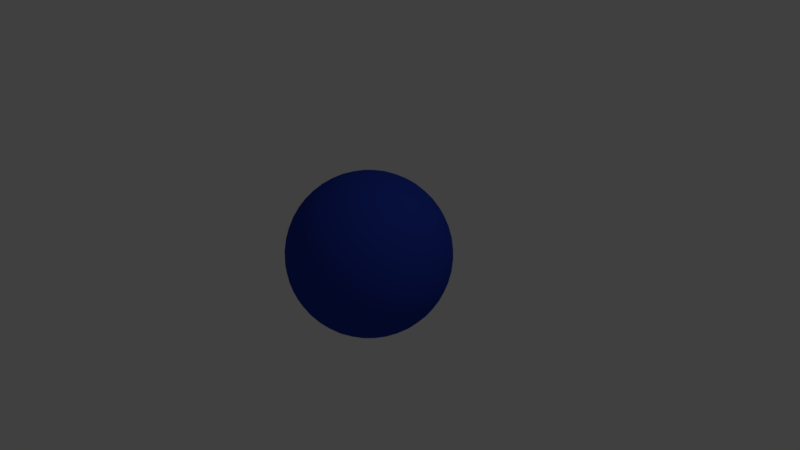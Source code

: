 # Source: BowlingBall.blend  (saved by Blender 2.77.0; exported with 4.5.12 LTS)
import bpy
from mathutils import Matrix  # noqa: F401  (used for matrix-valued properties, if any)

bpy.ops.wm.read_factory_settings(use_empty=True)
scene = bpy.context.scene
scene.name = 'Scene'

# ---- collections
col_collection_1 = bpy.data.collections.new('Collection 1'); scene.collection.children.link(col_collection_1)
col_collection_4 = bpy.data.collections.new('Collection 4'); scene.collection.children.link(col_collection_4)

# ---- materials (node trees are filled in below, after node groups)
mat_ball = bpy.data.materials.new('Ball')
mat_ball.alpha_threshold = 0.0
mat_ball.use_transparent_shadow = False
mat_ball.diffuse_color = (0.0189, 0.04627, 0.3844, 1.0)
mat_ball.roughness = 0.5
mat_ball.specular_intensity = 1.0

# ---- material node trees

# ---- world
world_world = bpy.data.worlds.new('World'); scene.world = world_world
world_world.color = (0.05088, 0.05088, 0.05088)
world_world.use_sun_shadow = False
world_world.sun_shadow_jitter_overblur = 0.0
world_world.cycles.sampling_method = 'MANUAL'

# ---- cameras
cam_camera = bpy.data.cameras.new('Camera')
cam_camera.clip_end = 100.0
cam_camera.lens = 35.0
cam_camera.sensor_width = 32.0
cam_camera.sensor_height = 18.0
cam_camera.ortho_scale = 7.314
cam_camera.dof.focus_distance = 0.0
cam_camera.dof.aperture_fstop = 128.0

# ---- lights
light_lamp = bpy.data.lights.new('Lamp', 'POINT')
light_lamp.transmission_factor = 0.0
light_lamp.cutoff_distance = 30.0
light_lamp.energy = 100.0
light_lamp.shadow_buffer_clip_start = 1.001
light_lamp.shadow_soft_size = 0.1
light_lamp.shadow_maximum_resolution = 0.006
light_lamp.use_absolute_resolution = True

# ---- meshes
me_icosphere = bpy.data.meshes.new('Icosphere')
me_icosphere.from_pydata([(0.8842, -0.3603, 0.5047), (-0.1323, -0.3563, 1.011), (0.06996, -1.067, 0.149), (0.722, -0.5261, -0.6069), (0.9227, 0.5196, -0.2122), (0.3948, 0.6245, 0.7877), (-0.9227, -0.5196, 0.2122), (-0.3948, -0.6245, -0.7877), (0.1323, 0.3563, -1.011), (-0.06996, 1.067, -0.149), (-0.722, 0.5261, 0.6069), (-0.8842, 0.3603, -0.5047), (0.1832, -1.044, 0.2063), (0.3072, -1.0, 0.2672), (0.436, -0.932, 0.3281), (0.5609, -0.8392, 0.3842), (0.6725, -0.7266, 0.4314), (0.7645, -0.6032, 0.467), (0.8345, -0.4785, 0.4909), (0.8076, -0.3837, 0.6058), (0.7077, -0.4035, 0.709), (0.5844, -0.4168, 0.8069), (0.442, -0.4212, 0.8909), (0.2892, -0.4157, 0.9539), (0.1369, -0.4013, 0.9933), (-0.005548, -0.3805, 1.011), (-0.1141, -0.4748, 0.9633), (-0.09177, -0.5998, 0.8934), (-0.06556, -0.7237, 0.799), (-0.03662, -0.8368, 0.6818), (-0.006821, -0.9303, 0.5486), (0.0218, -0.9992, 0.4094), (0.04766, -1.044, 0.2738), (0.3508, 0.5353, 0.8699), (0.2954, 0.426, 0.9474), (0.229, 0.2983, 1.012), (0.11, 0.157, 1.06), (0.05308, 0.04847, 1.076), (-0.0005663, -0.1247, 1.073), (-0.0708, -0.2492, 1.048), (0.8778, -0.253, 0.576), (0.8557, -0.1281, 0.6463), (0.814, 0.01047, 0.7097), (0.7518, 0.1553, 0.7597), (0.6719, 0.2965, 0.7919), (0.5808, 0.4249, 0.8053), (0.4863, 0.5348, 0.8024), (0.7917, -0.539, -0.4991), (0.8565, -0.5443, -0.3695), (0.9095, -0.539, -0.2208), (0.9441, -0.521, -0.06008), (0.9566, -0.4908, 0.1021), (0.9476, -0.4512, 0.2547), (0.9215, -0.4064, 0.3901), (0.1616, -1.066, 0.05813), (0.2617, -1.047, -0.04491), (0.3654, -1.004, -0.1562), (0.4655, -0.9366, -0.2692), (0.5547, -0.847, -0.3758), (0.6278, -0.7429, -0.4694), (0.6831, -0.6333, -0.5465), (0.979, 0.4368, -0.1307), (1.026, 0.3365, -0.03699), (1.055, 0.2203, 0.06584), (1.062, 0.09361, 0.172), (1.044, -0.03526, 0.2741), (1.004, -0.1576, 0.3656), (0.9482, -0.267, 0.4427), (0.7968, -0.4217, -0.5947), (0.8673, -0.2973, -0.5708), (0.9263, -0.1557, -0.5331), (0.9667, -0.003842, -0.4814), (0.9846, 0.1481, -0.4185), (0.98, 0.2899, -0.3491), (0.9574, 0.4147, -0.2789), (0.9138, 0.5681, -0.09297), (0.8881, 0.613, 0.04248), (0.842, 0.6493, 0.1891), (0.7744, 0.6725, 0.3383), (0.6887, 0.6798, 0.4796), (0.5916, 0.672, 0.604), (0.4914, 0.6521, 0.7069), (-0.6914, 0.4435, 0.7012), (-0.6453, 0.3431, 0.7951), (-0.5819, 0.2268, 0.8811), (-0.5021, 0.09983, 0.951), (-0.4106, -0.02948, 0.9985), (-0.3141, -0.1524, 1.022), (-0.2197, -0.2623, 1.024), (0.2722, 0.653, 0.8161), (0.1298, 0.6738, 0.834), (-0.0279, 0.6827, 0.8364), (-0.1923, 0.6763, 0.8198), (-0.3523, 0.6541, 0.7839), (-0.4973, 0.6185, 0.7324), (-0.6212, 0.5742, 0.6714), (-0.8518, -0.6272, 0.2179), (-0.7576, -0.7374, 0.2205), (-0.6395, -0.8423, 0.219), (-0.5012, -0.9328, 0.2123), (-0.3512, -1.001, 0.2006), (-0.2002, -1.045, 0.1851), (-0.05773, -1.065, 0.1673), (-0.2465, -0.4017, 0.9717), (-0.3705, -0.446, 0.9112), (-0.498, -0.485, 0.8265), (-0.6201, -0.5148, 0.7189), (-0.7276, -0.5325, 0.5945), (-0.8144, -0.5377, 0.4626), (-0.8788, -0.5324, 0.3328), (-0.2722, -0.653, -0.8161), (-0.1298, -0.6738, -0.834), (0.0279, -0.6827, -0.8364), (0.1923, -0.6763, -0.8198), (0.3523, -0.6541, -0.7839), (0.4973, -0.6185, -0.7324), (0.6212, -0.5742, -0.6714), (0.01266, -1.079, 0.03403), (-0.05191, -1.075, -0.09568), (-0.1212, -1.047, -0.235), (-0.1909, -0.9945, -0.3754), (-0.2562, -0.9185, -0.5071), (-0.3129, -0.8258, -0.6217), (-0.3591, -0.7251, -0.7153), (0.2465, 0.4017, -0.9717), (0.3705, 0.446, -0.9112), (0.498, 0.485, -0.8265), (0.6201, 0.5148, -0.7189), (0.7276, 0.5325, -0.5945), (0.8144, 0.5377, -0.4626), (0.8788, 0.5324, -0.3328), (0.6914, -0.4435, -0.7012), (0.6453, -0.3431, -0.7951), (0.5819, -0.2268, -0.8811), (0.5021, -0.09983, -0.951), (0.4106, 0.02948, -0.9985), (0.3141, 0.1524, -1.022), (0.2197, 0.2623, -1.024), (-0.01266, 1.079, -0.03403), (0.05191, 1.075, 0.09568), (0.1212, 1.047, 0.235), (0.1909, 0.9945, 0.3754), (0.2274, 0.902, 0.5429), (0.275, 0.8356, 0.6236), (0.3591, 0.7251, 0.7153), (0.8518, 0.6272, -0.2179), (0.7576, 0.7374, -0.2205), (0.6395, 0.8423, -0.219), (0.5012, 0.9328, -0.2123), (0.3512, 1.001, -0.2006), (0.2002, 1.045, -0.1851), (0.05773, 1.065, -0.1673), (-0.7968, 0.4217, 0.5947), (-0.8673, 0.2973, 0.5708), (-0.9263, 0.1557, 0.5331), (-0.9667, 0.003842, 0.4814), (-0.9846, -0.1481, 0.4185), (-0.98, -0.2899, 0.3491), (-0.9574, -0.4147, 0.2789), (-0.9138, -0.5681, 0.09297), (-0.8881, -0.613, -0.04248), (-0.842, -0.6493, -0.1891), (-0.7744, -0.6725, -0.3383), (-0.6887, -0.6798, -0.4796), (-0.5916, -0.672, -0.604), (-0.4914, -0.6521, -0.7069), (-0.3508, -0.5353, -0.8699), (-0.2954, -0.426, -0.9474), (-0.229, -0.2983, -1.012), (-0.1543, -0.1577, -1.057), (-0.07595, -0.0134, -1.077), (0.0005663, 0.1247, -1.073), (0.0708, 0.2492, -1.048), (0.1141, 0.4748, -0.9633), (0.09177, 0.5998, -0.8934), (0.06556, 0.7237, -0.799), (0.03662, 0.8368, -0.6818), (0.006821, 0.9303, -0.5486), (-0.0218, 0.9992, -0.4094), (-0.04766, 1.044, -0.2738), (-0.1616, 1.066, -0.05813), (-0.2617, 1.047, 0.04491), (-0.3654, 1.004, 0.1562), (-0.4655, 0.9366, 0.2692), (-0.5547, 0.847, 0.3758), (-0.6278, 0.7429, 0.4694), (-0.6831, 0.6333, 0.5465), (-0.9482, 0.267, -0.4427), (-1.004, 0.1576, -0.3656), (-1.044, 0.03526, -0.2741), (-1.062, -0.09361, -0.172), (-1.055, -0.2203, -0.06584), (-1.026, -0.3365, 0.03699), (-0.979, -0.4368, 0.1307), (-0.7917, 0.539, 0.4991), (-0.8565, 0.5443, 0.3695), (-0.9095, 0.539, 0.2208), (-0.9441, 0.521, 0.06008), (-0.9566, 0.4908, -0.1021), (-0.9476, 0.4512, -0.2547), (-0.9215, 0.4064, -0.3901), (-0.8778, 0.253, -0.576), (-0.8557, 0.1281, -0.6463), (-0.814, -0.01047, -0.7097), (-0.7518, -0.1553, -0.7597), (-0.6719, -0.2965, -0.7919), (-0.5808, -0.4249, -0.8053), (-0.4863, -0.5348, -0.8024), (-0.8076, 0.3837, -0.6058), (-0.7077, 0.4035, -0.709), (-0.5844, 0.4168, -0.8069), (-0.442, 0.4212, -0.8909), (-0.2892, 0.4157, -0.9539), (-0.1369, 0.4013, -0.9933), (0.005548, 0.3805, -1.011), (-0.8345, 0.4785, -0.4909), (-0.7645, 0.6032, -0.467), (-0.6725, 0.7266, -0.4314), (-0.5609, 0.8392, -0.3842), (-0.436, 0.932, -0.3281), (-0.3072, 1.0, -0.2672), (-0.1832, 1.044, -0.2063), (-0.8655, 0.5331, -0.3649), (-0.8827, 0.5832, -0.217), (-0.7858, 0.6637, -0.3294), (-0.8804, 0.6233, -0.05293), (-0.7912, 0.7151, -0.1704), (-0.6815, 0.7884, -0.2835), (-0.8557, 0.6486, 0.1166), (-0.7765, 0.7507, 0.001351), (-0.6744, 0.8354, -0.117), (-0.5573, 0.8962, -0.2293), (-0.8103, 0.6572, 0.279), (-0.7411, 0.7663, 0.1731), (-0.649, 0.8614, 0.05705), (-0.5396, 0.9336, -0.0605), (-0.4224, 0.9792, -0.1707), (-0.7504, 0.6507, 0.4241), (-0.6892, 0.7623, 0.332), (-0.6073, 0.8642, 0.2251), (-0.5079, 0.9468, 0.1098), (-0.3983, 1.004, -0.005333), (-0.2876, 1.035, -0.1124), (-0.7443, 0.509, -0.5945), (-0.6587, 0.6384, -0.57), (-0.6286, 0.5327, -0.6982), (-0.5512, 0.7625, -0.5302), (-0.5272, 0.6626, -0.6704), (-0.4896, 0.5456, -0.7931), (-0.4271, 0.8703, -0.476), (-0.4068, 0.7822, -0.6237), (-0.3752, 0.6709, -0.7587), (-0.3345, 0.545, -0.8703), (-0.2954, 0.9539, -0.4113), (-0.2756, 0.8811, -0.5604), (-0.2477, 0.7816, -0.703), (-0.2131, 0.6614, -0.8268), (-0.1751, 0.5309, -0.9241), (-0.1663, 1.011, -0.342), (-0.1442, 0.9533, -0.4866), (-0.117, 0.8691, -0.6304), (-0.08618, 0.7606, -0.7618), (-0.05397, 0.636, -0.8712), (-0.0228, 0.5061, -0.9538), (-0.7904, 0.2688, -0.6852), (-0.6769, 0.281, -0.7932), (-0.7553, 0.1352, -0.76), (-0.5391, 0.2875, -0.8906), (-0.6276, 0.1398, -0.8677), (-0.6999, -0.01161, -0.8225), (-0.3841, 0.2869, -0.9678), (-0.4769, 0.141, -0.9587), (-0.5594, -0.01255, -0.9237), (-0.6252, -0.1618, -0.8656), (-0.2234, 0.2792, -1.019), (-0.3135, 0.1385, -1.024), (-0.4002, -0.01318, -1.003), (-0.4764, -0.1645, -0.9552), (-0.5369, -0.3043, -0.8863), (-0.06891, 0.2659, -1.044), (-0.1506, 0.1327, -1.061), (-0.2348, -0.01346, -1.054), (-0.3152, -0.163, -1.02), (-0.3857, -0.3049, -0.9616), (-0.443, -0.4302, -0.8861), (-0.9401, 0.1445, -0.5116), (-0.9122, 0.004891, -0.5781), (-0.9908, 0.0205, -0.4294), (-0.8608, -0.1452, -0.6359), (-0.9536, -0.1309, -0.4898), (-1.022, -0.1132, -0.331), (-0.7861, -0.2954, -0.6791), (-0.8898, -0.2868, -0.5407), (-0.9725, -0.2704, -0.3841), (-1.028, -0.2473, -0.2216), (-0.6938, -0.4345, -0.7044), (-0.8024, -0.4352, -0.5773), (-0.8958, -0.4246, -0.4285), (-0.9655, -0.4028, -0.2683), (-1.008, -0.3721, -0.1095), (-0.5927, -0.5545, -0.7124), (-0.6996, -0.5654, -0.5978), (-0.7979, -0.5637, -0.4605), (-0.8784, -0.5477, -0.308), (-0.9351, -0.5186, -0.1516), (-0.9675, -0.48, -0.002775), (-0.9866, 0.3078, -0.3136), (-1.039, 0.1916, -0.222), (-1.01, 0.3472, -0.1632), (-1.072, 0.06232, -0.1183), (-1.055, 0.2247, -0.05882), (-1.01, 0.3813, 0.002144), (-1.078, -0.07187, -0.008941), (-1.075, 0.08994, 0.05264), (-1.044, 0.2537, 0.1145), (-0.9857, 0.4065, 0.1717), (-1.057, -0.201, 0.0979), (-1.067, -0.0472, 0.1627), (-1.05, 0.1159, 0.2267), (-1.005, 0.2759, 0.2847), (-0.9372, 0.4211, 0.3328), (-1.014, -0.3167, 0.1952), (-1.032, -0.1763, 0.2632), (-1.028, -0.0213, 0.3301), (-0.9975, 0.1382, 0.3903), (-0.9429, 0.2903, 0.4394), (-0.8714, 0.4255, 0.4754), (-0.5688, 0.6882, 0.6076), (-0.4299, 0.7358, 0.6635), (-0.499, 0.8016, 0.5242), (-0.2457, 0.7975, 0.6813), (-0.3012, 0.8554, 0.5814), (-0.4122, 0.9045, 0.4222), (-0.12, 0.8087, 0.7014), (-0.2484, 0.9441, 0.4618), (-0.3128, 0.9871, 0.3069), (0.09566, 0.8034, 0.7109), (0.04288, 0.8736, 0.6296), (-0.1002, 0.9377, 0.5207), (-0.1444, 1.015, 0.3389), (-0.2081, 1.043, 0.1869), (0.2058, 0.7855, 0.7088), (0.09871, 0.9496, 0.5049), (0.02783, 1.017, 0.3621), (-0.04198, 1.058, 0.2138), (-0.106, 1.072, 0.07107), (0.09017, 1.033, -0.3005), (0.2421, 1.001, -0.3243), (0.1246, 0.977, -0.4431), (0.3997, 0.9432, -0.3421), (0.2828, 0.9303, -0.47), (0.1586, 0.8934, -0.5858), (0.5511, 0.8596, -0.3518), (0.442, 0.8571, -0.4863), (0.3182, 0.8315, -0.6113), (0.1894, 0.7849, -0.7172), (0.6851, 0.7569, -0.3524), (0.5895, 0.761, -0.4896), (0.4737, 0.7457, -0.6212), (0.3453, 0.7106, -0.7364), (0.2148, 0.6597, -0.8277), (0.7947, 0.6446, -0.3453), (0.7151, 0.6511, -0.4806), (0.6128, 0.6427, -0.6147), (0.4922, 0.6178, -0.7365), (0.3624, 0.5782, -0.8371), (0.2337, 0.5287, -0.9123), (0.1591, 0.1401, -1.059), (0.2544, 0.01555, -1.049), (0.08831, 0.000913, -1.076), (0.3508, -0.1186, -1.015), (0.1829, -0.1354, -1.056), (0.01018, -0.1486, -1.07), (0.4408, -0.2532, -0.9529), (0.2777, -0.2754, -1.007), (0.1028, -0.2908, -1.035), (-0.0702, -0.2982, -1.036), (0.5175, -0.3782, -0.8692), (0.3651, -0.408, -0.9309), (0.1951, -0.4289, -0.9718), (0.02, -0.4385, -0.9868), (-0.1469, -0.4367, -0.9768), (0.5777, -0.4862, -0.7722), (0.4392, -0.524, -0.836), (0.28, -0.5523, -0.8848), (0.1097, -0.5674, -0.9124), (-0.05914, -0.5679, -0.9167), (-0.215, -0.556, -0.9006), (-0.4573, -0.7572, -0.6197), (-0.41, -0.8592, -0.5099), (-0.5577, -0.7777, -0.5005), (-0.3495, -0.9486, -0.38), (-0.5075, -0.8764, -0.3752), (-0.6523, -0.7815, -0.3608), (-0.2787, -1.016, -0.2372), (-0.4416, -0.9575, -0.2336), (-0.597, -0.8717, -0.2237), (-0.7329, -0.7655, -0.2083), (-0.2026, -1.057, -0.09197), (-0.3639, -1.013, -0.08578), (-0.5242, -0.9411, -0.07705), (-0.6707, -0.8439, -0.06626), (-0.7932, -0.7309, -0.05439), (-0.1274, -1.072, 0.0452), (-0.2812, -1.041, 0.05675), (-0.4397, -0.9841, 0.06782), (-0.5911, -0.9006, 0.07745), (-0.7241, -0.7968, 0.08493), (-0.832, -0.6827, 0.09002), (-0.9072, -0.4184, 0.4103), (-0.8329, -0.4141, 0.5488), (-0.9206, -0.2829, 0.4887), (-0.7335, -0.3997, 0.6845), (-0.8343, -0.2686, 0.6311), (-0.9134, -0.1306, 0.5613), (-0.613, -0.3748, 0.8063), (-0.7217, -0.2467, 0.7646), (-0.8141, -0.1085, 0.7014), (-0.8828, 0.02889, 0.6215), (-0.4802, -0.3412, 0.9052), (-0.59, -0.2182, 0.8779), (-0.6903, -0.08293, 0.8265), (-0.7722, 0.0545, 0.7531), (-0.8311, 0.1837, 0.6648), (-0.3461, -0.3025, 0.9773), (-0.4504, -0.1857, 0.9639), (-0.5517, -0.05586, 0.9267), (-0.6417, 0.0787, 0.8651), (-0.7135, 0.208, 0.7836), (-0.7647, 0.3238, 0.6905), (0.1274, 1.072, -0.0452), (0.2026, 1.057, 0.09197), (0.2812, 1.041, -0.05675), (0.2787, 1.016, 0.2372), (0.3639, 1.013, 0.08578), (0.4397, 0.9841, -0.06782), (0.3495, 0.9486, 0.38), (0.4416, 0.9575, 0.2336), (0.5242, 0.9411, 0.07705), (0.5911, 0.9006, -0.07745), (0.41, 0.8592, 0.5099), (0.5075, 0.8764, 0.3752), (0.597, 0.8717, 0.2237), (0.6707, 0.8439, 0.06627), (0.7241, 0.7968, -0.08493), (0.4573, 0.7572, 0.6197), (0.5577, 0.7777, 0.5005), (0.6523, 0.7815, 0.3608), (0.7329, 0.7655, 0.2083), (0.7932, 0.7309, 0.05439), (0.832, 0.6827, -0.09002), (0.3461, 0.3025, -0.9773), (0.4802, 0.3412, -0.9052), (0.4504, 0.1857, -0.9639), (0.613, 0.3748, -0.8063), (0.59, 0.2182, -0.8779), (0.5517, 0.05586, -0.9267), (0.7335, 0.3997, -0.6845), (0.7217, 0.2467, -0.7646), (0.6903, 0.08293, -0.8265), (0.6417, -0.0787, -0.8651), (0.8329, 0.4141, -0.5488), (0.8343, 0.2686, -0.6311), (0.8141, 0.1085, -0.7014), (0.7722, -0.0545, -0.7531), (0.7135, -0.208, -0.7836), (0.9072, 0.4184, -0.4103), (0.9206, 0.2829, -0.4887), (0.9134, 0.1306, -0.5613), (0.8828, -0.02889, -0.6215), (0.8311, -0.1837, -0.6648), (0.7647, -0.3238, -0.6905), (-0.2238, -0.7581, -0.7359), (-0.0684, -0.7797, -0.7442), (-0.1654, -0.8602, -0.6318), (0.1002, -0.7845, -0.7355), (0.0007447, -0.8784, -0.6284), (-0.09871, -0.9496, -0.5049), (0.2705, -0.7695, -0.7079), (0.1756, -0.8748, -0.6085), (0.07353, -0.9596, -0.4901), (-0.02783, -1.017, -0.3621), (0.4299, -0.7358, -0.6635), (0.3458, -0.848, -0.5725), (0.2484, -0.9442, -0.4618), (0.1444, -1.015, -0.3389), (0.04198, -1.058, -0.2138), (0.5688, -0.6882, -0.6076), (0.499, -0.8016, -0.5242), (0.4122, -0.9045, -0.4222), (0.3128, -0.9871, -0.3069), (0.2081, -1.043, -0.1869), (0.106, -1.072, -0.07107), (-0.7947, -0.6446, 0.3453), (-0.6851, -0.7569, 0.3524), (-0.7151, -0.6511, 0.4806), (-0.5511, -0.8596, 0.3518), (-0.5895, -0.761, 0.4896), (-0.6128, -0.6427, 0.6147), (-0.3997, -0.9432, 0.3421), (-0.442, -0.8571, 0.4863), (-0.4737, -0.7457, 0.6212), (-0.4922, -0.6178, 0.7365), (-0.2421, -1.001, 0.3243), (-0.2828, -0.9303, 0.47), (-0.3182, -0.8315, 0.6113), (-0.3453, -0.7106, 0.7364), (-0.3624, -0.5782, 0.8371), (-0.09017, -1.033, 0.3005), (-0.1246, -0.977, 0.4431), (-0.1586, -0.8934, 0.5858), (-0.1894, -0.7849, 0.7172), (-0.2148, -0.6597, 0.8277), (-0.2337, -0.5287, 0.9123), (-0.5777, 0.4862, 0.7722), (-0.5175, 0.3782, 0.8692), (-0.4392, 0.524, 0.836), (-0.4408, 0.2532, 0.9529), (-0.3651, 0.408, 0.9309), (-0.28, 0.5523, 0.8848), (-0.3508, 0.1186, 1.015), (-0.2777, 0.2754, 1.007), (-0.1951, 0.4289, 0.9718), (-0.1097, 0.5674, 0.9124), (-0.2544, -0.01555, 1.049), (-0.1355, 0.1394, 1.06), (-0.07874, 0.254, 1.044), (-0.02, 0.4385, 0.9868), (0.05914, 0.5679, 0.9167), (-0.1591, -0.1401, 1.059), (-0.06785, 0.04195, 1.074), (0.0702, 0.2982, 1.036), (0.1469, 0.4367, 0.9768), (0.215, 0.556, 0.9006), (0.5927, 0.5545, 0.7124), (0.6938, 0.4345, 0.7044), (0.6996, 0.5654, 0.5978), (0.7861, 0.2954, 0.6791), (0.8024, 0.4352, 0.5773), (0.7979, 0.5637, 0.4605), (0.8608, 0.1452, 0.6359), (0.8898, 0.2868, 0.5407), (0.8958, 0.4246, 0.4285), (0.8784, 0.5477, 0.308), (0.9122, -0.00489, 0.5781), (0.9536, 0.1309, 0.4898), (0.9725, 0.2704, 0.3841), (0.9655, 0.4028, 0.2683), (0.9351, 0.5186, 0.1516), (0.9401, -0.1445, 0.5116), (0.9908, -0.0205, 0.4294), (1.022, 0.1132, 0.331), (1.028, 0.2474, 0.2216), (1.008, 0.3721, 0.1095), (0.9675, 0.48, 0.002774), (1.014, 0.3167, -0.1952), (1.057, 0.201, -0.0979), (1.032, 0.1763, -0.2632), (1.078, 0.07187, 0.00894), (1.067, 0.0472, -0.1627), (1.028, 0.0213, -0.3301), (1.072, -0.06232, 0.1183), (1.075, -0.08994, -0.05264), (1.05, -0.1159, -0.2267), (0.9975, -0.1382, -0.3903), (1.039, -0.1916, 0.222), (1.055, -0.2247, 0.05882), (1.044, -0.2537, -0.1145), (1.005, -0.2759, -0.2847), (0.9429, -0.2903, -0.4394), (0.9866, -0.3078, 0.3136), (1.01, -0.3472, 0.1632), (1.01, -0.3813, -0.002145), (0.9857, -0.4065, -0.1717), (0.9372, -0.4211, -0.3328), (0.8714, -0.4255, -0.4754), (0.7504, -0.6507, -0.4241), (0.8103, -0.6572, -0.279), (0.6892, -0.7623, -0.332), (0.8557, -0.6486, -0.1166), (0.7411, -0.7663, -0.1731), (0.6073, -0.8642, -0.2251), (0.8804, -0.6233, 0.05293), (0.7765, -0.7507, -0.001352), (0.649, -0.8614, -0.05705), (0.5079, -0.9468, -0.1098), (0.8827, -0.5832, 0.217), (0.7912, -0.7151, 0.1704), (0.6744, -0.8354, 0.117), (0.5396, -0.9336, 0.0605), (0.3983, -1.004, 0.005332), (0.8655, -0.5331, 0.3649), (0.7858, -0.6637, 0.3294), (0.6815, -0.7884, 0.2835), (0.5573, -0.8962, 0.2293), (0.4224, -0.9792, 0.1707), (0.2876, -1.035, 0.1124), (0.443, 0.4302, 0.8861), (0.3857, 0.3049, 0.9616), (0.5369, 0.3043, 0.8863), (0.3152, 0.163, 1.02), (0.4764, 0.1645, 0.9552), (0.6252, 0.1618, 0.8656), (0.2348, 0.01346, 1.054), (0.4002, 0.01318, 1.003), (0.5594, 0.01255, 0.9237), (0.6999, 0.01161, 0.8225), (0.1506, -0.1327, 1.061), (0.3135, -0.1385, 1.024), (0.4769, -0.141, 0.9587), (0.6276, -0.1398, 0.8677), (0.7553, -0.1352, 0.76), (0.06891, -0.2659, 1.044), (0.2234, -0.2792, 1.019), (0.3841, -0.2869, 0.9678), (0.5391, -0.2875, 0.8906), (0.6769, -0.281, 0.7932), (0.7904, -0.2688, 0.6852), (0.1663, -1.011, 0.342), (0.2954, -0.9539, 0.4113), (0.1442, -0.9533, 0.4866), (0.4271, -0.8703, 0.476), (0.2756, -0.8811, 0.5604), (0.117, -0.8691, 0.6304), (0.5512, -0.7625, 0.5302), (0.4068, -0.7822, 0.6237), (0.2477, -0.7816, 0.703), (0.08618, -0.7606, 0.7618), (0.6587, -0.6384, 0.57), (0.5272, -0.6626, 0.6704), (0.3752, -0.6709, 0.7587), (0.2131, -0.6614, 0.8268), (0.05397, -0.636, 0.8712), (0.7443, -0.509, 0.5945), (0.6286, -0.5327, 0.6982), (0.4896, -0.5456, 0.7931), (0.3345, -0.545, 0.8703), (0.1751, -0.5309, 0.9241), (0.0228, -0.5061, 0.9538), (0.1543, 0.1577, 1.057), (0.07595, 0.0134, 1.077), (0.2562, 0.9185, 0.5071), (0.3129, 0.8258, 0.6217), (-0.2705, 0.7695, 0.7079), (-0.3458, 0.848, 0.5725), (0.0684, 0.7797, 0.7442), (-0.07353, 0.9596, 0.4901), (-0.0007456, 0.8784, 0.6284), (-0.04736, 0.8777, 0.6225), (-0.1002, 0.7845, 0.7355), (-0.2296, 0.9265, 0.4995), (0.2238, 0.7581, 0.7359), (0.1175, 0.9243, 0.5406), (-0.1829, 0.1354, 1.056), (-0.1028, 0.2908, 1.035), (-0.08831, -0.0009129, 1.076), (0.04734, 0.2575, 1.045), (0.08813, 0.1321, 1.065), (0.07863, 0.105, 1.069), (0.06169, 0.0813, 1.072), (0.2318, 0.8848, 0.5684), (0.246, 0.8705, 0.585), (0.2543, 0.8543, 0.6053), (-0.2541, 0.8168, 0.6537), (-0.2709, 0.8289, 0.6314), (-0.2802, 0.844, 0.6067), (0.08919, 0.8242, 0.6869), (0.07336, 0.8397, 0.6702), (0.06429, 0.8567, 0.6493), (-0.06791, 0.8922, 0.5984), (-0.07641, 0.9079, 0.5734), (-0.09274, 0.9205, 0.5504), (-0.212, 0.806, 0.6815), (-0.1828, 0.8063, 0.6897), (-0.1529, 0.8113, 0.6909), (-0.2768, 0.8739, 0.5644), (-0.2636, 0.8916, 0.5428), (-0.2431, 0.9074, 0.5257), (-0.107, 0.8299, 0.6772), (-0.08653, 0.8453, 0.661), (-0.07285, 0.8624, 0.6401), (-0.1962, 0.9268, 0.5113), (-0.1652, 0.9321, 0.5127), (-0.135, 0.9321, 0.5214), (0.1257, 0.8055, 0.7034), (0.1503, 0.7994, 0.7059), (0.1761, 0.797, 0.7028), (0.06803, 0.8856, 0.6091), (0.08228, 0.8997, 0.5861), (0.1035, 0.9093, 0.5672), (0.218, 0.8033, 0.6842), (0.2374, 0.8131, 0.6663), (0.2504, 0.8265, 0.6446), (0.1465, 0.9141, 0.5497), (0.1722, 0.911, 0.5475), (0.1968, 0.9039, 0.5507), (-0.1147, 0.1666, 1.057), (-0.1056, 0.1955, 1.053), (-0.08815, 0.2208, 1.05), (-0.1104, 0.1182, 1.064), (-0.09785, 0.09348, 1.068), (-0.07905, 0.073, 1.071), (-0.04476, 0.2482, 1.047), (-0.01505, 0.2532, 1.046), (0.01448, 0.2496, 1.047), (-0.03672, 0.05208, 1.075), (-0.008759, 0.04952, 1.076), (0.01955, 0.0547, 1.076), (0.05664, 0.2266, 1.051), (0.07437, 0.2055, 1.054), (0.08589, 0.1801, 1.058), (0.07644, 0.06755, 1.073), (0.04228, 0.06544, 1.074), (0.2737, 0.853, 0.5999), (0.2554, 0.8399, 0.6248), (-0.2995, 0.838, 0.6071), (-0.2816, 0.8585, 0.5852), (0.04454, 0.8557, 0.6534), (0.06292, 0.8713, 0.6298), (-0.07728, 0.9287, 0.5403), (-0.1119, 0.928, 0.5339), (-0.1489, 0.7993, 0.7066), (-0.1287, 0.8192, 0.6865), (-0.2557, 0.9132, 0.5111), (-0.2212, 0.9185, 0.516), (-0.05395, 0.8597, 0.6466), (-0.06733, 0.8774, 0.6199), (-0.1277, 0.9425, 0.5057), (0.1792, 0.7838, 0.7177), (0.198, 0.7984, 0.6954), (0.0916, 0.9193, 0.5544), (0.1249, 0.9134, 0.5559), (0.269, 0.8192, 0.6476), (0.2042, 0.9128, 0.5342), (0.216, 0.895, 0.5578), (-0.103, 0.234, 1.047), (-0.06799, 0.2374, 1.048), (-0.09209, 0.05764, 1.072), (-0.05889, 0.05996, 1.073), (0.01961, 0.2687, 1.043), (0.03753, 0.2403, 1.049), (0.02574, 0.03555, 1.077), (0.1052, 0.1857, 1.056), (0.08993, 0.1562, 1.062), (0.1078, 0.1279, 1.065), (0.09655, 0.09568, 1.069), (0.2467, 0.8895, 0.5557), (0.2638, 0.8723, 0.5755), (-0.2348, 0.8096, 0.6696), (-0.2687, 0.8059, 0.6624), (-0.2885, 0.8201, 0.6361), (0.1067, 0.8131, 0.6972), (0.07436, 0.8168, 0.6984), (0.05539, 0.8353, 0.6783), (-0.04804, 0.8954, 0.5969), (-0.05805, 0.9138, 0.5673), (-0.2185, 0.793, 0.6956), (-0.1841, 0.7933, 0.7051), (-0.2954, 0.8736, 0.5566), (-0.2798, 0.8944, 0.5311), (-0.09411, 0.8216, 0.6903), (-0.07004, 0.8396, 0.6711), (-0.1998, 0.9363, 0.4939), (-0.1633, 0.9425, 0.4955), (0.1189, 0.7939, 0.7184), (0.1483, 0.7866, 0.7213), (0.04908, 0.8908, 0.6045), (0.06613, 0.9077, 0.5769), (0.2301, 0.7914, 0.695), (0.2534, 0.8031, 0.6735), (0.1438, 0.9251, 0.5329), (0.1746, 0.9213, 0.5303), (-0.1155, 0.1415, 1.061), (-0.1346, 0.1696, 1.055), (-0.1238, 0.2039, 1.051), (-0.1294, 0.1113, 1.064), (-0.1144, 0.08196, 1.068), (-0.05074, 0.267, 1.043), (-0.01546, 0.2729, 1.042), (-0.0411, 0.03244, 1.076), (-0.007871, 0.02939, 1.077), (0.0704, 0.2409, 1.048), (0.09147, 0.2158, 1.052), (0.07047, -0.02417, 0.3298), (0.05107, -0.04003, 0.3319), (-0.07937, 0.1153, 0.3076), (-0.0592, 0.132, 0.3056), (-0.07027, -0.03246, 0.3287), (-0.05011, -0.04551, 0.3308), (0.02327, 0.1441, 0.3046), (0.04632, 0.1348, 0.3062), (0.02833, -0.05077, 0.333), (0.09468, 0.07466, 0.3157), (0.09872, 0.05077, 0.3192), (0.09692, 0.02663, 0.3228), (0.08741, -0.000478, 0.3266), (-0.1067, 0.03599, 0.3185), (-0.1059, 0.06109, 0.3149), (-0.09685, 0.09001, 0.311), (-0.1016, 0.01274, 0.3218), (-0.08907, -0.01198, 0.3255), (-0.03597, 0.1428, 0.3042), (-0.006264, 0.1477, 0.3038), (-0.02793, -0.05339, 0.3324), (2.466e-05, -0.05595, 0.3333), (0.06542, 0.1211, 0.3085), (0.08316, 0.1, 0.3118), (-0.001437, 0.04606, 0.3307), (0.1377, 0.3759, 0.2618), (0.1384, 0.3658, 0.2754), (0.004689, 0.3776, 0.2926), (0.00373, 0.3878, 0.2789), (0.08292, 0.3358, 0.33), (0.09826, 0.3367, 0.3248), (0.03217, 0.4144, 0.2351), (0.04711, 0.4173, 0.2272), (0.135, 0.3564, 0.2893), (0.09745, 0.4106, 0.2235), (0.1109, 0.4044, 0.2285), (0.1219, 0.3972, 0.2359), (0.1319, 0.3872, 0.2475), (0.03439, 0.3471, 0.326), (0.02211, 0.3548, 0.3189), (0.01104, 0.3656, 0.3072), (0.04769, 0.3417, 0.3304), (0.06486, 0.3375, 0.3321), (0.007306, 0.3978, 0.2644), (0.01728, 0.4077, 0.2483), (0.1123, 0.3402, 0.317), (0.1259, 0.347, 0.3044), (0.06222, 0.4178, 0.2228), (0.08021, 0.4156, 0.2213), (0.07502, 0.3799, 0.2811), (-0.1513, 0.3658, 0.2676), (-0.1523, 0.376, 0.2525), (-0.02011, 0.4194, 0.2282), (-0.03355, 0.4246, 0.2166), (-0.06225, 0.3429, 0.3265), (-0.04528, 0.3484, 0.3234), (-0.1254, 0.4102, 0.2109), (-0.11, 0.418, 0.2041), (-0.006192, 0.3787, 0.291), (-0.002327, 0.3892, 0.2768), (-0.04969, 0.4275, 0.2079), (-0.1195, 0.3418, 0.3116), (-0.1331, 0.3467, 0.3005), (-0.1448, 0.3552, 0.2849), (-0.002729, 0.3996, 0.2618), (-0.00868, 0.4105, 0.2442), (-0.1036, 0.3392, 0.32), (-0.08313, 0.3394, 0.3257), (-0.149, 0.3867, 0.238), (-0.1397, 0.3991, 0.2228), (-0.03007, 0.356, 0.3169), (-0.01576, 0.3667, 0.3056), (-0.09255, 0.4238, 0.2008), (-0.07084, 0.4275, 0.2018), (-0.07817, 0.3894, 0.2713)], [], [(0, 19, 18), (1, 25, 39), (0, 18, 53), (0, 53, 67), (0, 67, 40), (1, 39, 88), (2, 32, 102), (3, 60, 116), (4, 74, 130), (5, 81, 144), (1, 88, 103), (2, 102, 117), (3, 116, 131), (4, 130, 145), (5, 144, 89), (6, 158, 193), (7, 165, 207), (8, 172, 214), (9, 179, 221), (10, 186, 194), (200, 215, 11), (199, 222, 200), (198, 223, 199), (197, 225, 198), (196, 228, 197), (195, 232, 196), (194, 237, 195), (200, 222, 215), (222, 216, 215), (199, 223, 222), (223, 224, 222), (222, 224, 216), (224, 217, 216), (198, 225, 223), (225, 226, 223), (223, 226, 224), (226, 227, 224), (224, 227, 217), (227, 218, 217), (197, 228, 225), (228, 229, 225), (225, 229, 226), (229, 230, 226), (226, 230, 227), (230, 231, 227), (227, 231, 218), (231, 219, 218), (196, 232, 228), (232, 233, 228), (228, 233, 229), (233, 234, 229), (229, 234, 230), (234, 235, 230), (230, 235, 231), (235, 236, 231), (231, 236, 219), (236, 220, 219), (195, 237, 232), (237, 238, 232), (232, 238, 233), (238, 239, 233), (233, 239, 234), (239, 240, 234), (234, 240, 235), (240, 241, 235), (235, 241, 236), (241, 242, 236), (236, 242, 220), (242, 221, 220), (194, 186, 237), (186, 185, 237), (237, 185, 238), (185, 184, 238), (238, 184, 239), (184, 183, 239), (239, 183, 240), (183, 182, 240), (240, 182, 241), (182, 181, 241), (241, 181, 242), (181, 180, 242), (242, 180, 221), (180, 9, 221), (215, 208, 11), (216, 243, 215), (217, 244, 216), (218, 246, 217), (219, 249, 218), (220, 253, 219), (221, 258, 220), (215, 243, 208), (243, 209, 208), (216, 244, 243), (244, 245, 243), (243, 245, 209), (245, 210, 209), (217, 246, 244), (246, 247, 244), (244, 247, 245), (247, 248, 245), (245, 248, 210), (248, 211, 210), (218, 249, 246), (249, 250, 246), (246, 250, 247), (250, 251, 247), (247, 251, 248), (251, 252, 248), (248, 252, 211), (252, 212, 211), (219, 253, 249), (253, 254, 249), (249, 254, 250), (254, 255, 250), (250, 255, 251), (255, 256, 251), (251, 256, 252), (256, 257, 252), (252, 257, 212), (257, 213, 212), (220, 258, 253), (258, 259, 253), (253, 259, 254), (259, 260, 254), (254, 260, 255), (260, 261, 255), (255, 261, 256), (261, 262, 256), (256, 262, 257), (262, 263, 257), (257, 263, 213), (263, 214, 213), (221, 179, 258), (179, 178, 258), (258, 178, 259), (178, 177, 259), (259, 177, 260), (177, 176, 260), (260, 176, 261), (176, 175, 261), (261, 175, 262), (175, 174, 262), (262, 174, 263), (174, 173, 263), (263, 173, 214), (173, 8, 214), (208, 201, 11), (209, 264, 208), (210, 265, 209), (211, 267, 210), (212, 270, 211), (213, 274, 212), (214, 279, 213), (208, 264, 201), (264, 202, 201), (209, 265, 264), (265, 266, 264), (264, 266, 202), (266, 203, 202), (210, 267, 265), (267, 268, 265), (265, 268, 266), (268, 269, 266), (266, 269, 203), (269, 204, 203), (211, 270, 267), (270, 271, 267), (267, 271, 268), (271, 272, 268), (268, 272, 269), (272, 273, 269), (269, 273, 204), (273, 205, 204), (212, 274, 270), (274, 275, 270), (270, 275, 271), (275, 276, 271), (271, 276, 272), (276, 277, 272), (272, 277, 273), (277, 278, 273), (273, 278, 205), (278, 206, 205), (213, 279, 274), (279, 280, 274), (274, 280, 275), (280, 281, 275), (275, 281, 276), (281, 282, 276), (276, 282, 277), (282, 283, 277), (277, 283, 278), (283, 284, 278), (278, 284, 206), (284, 207, 206), (214, 172, 279), (172, 171, 279), (279, 171, 280), (171, 170, 280), (280, 170, 281), (170, 169, 281), (281, 169, 282), (169, 168, 282), (282, 168, 283), (168, 167, 283), (283, 167, 284), (167, 166, 284), (284, 166, 207), (166, 7, 207), (201, 187, 11), (202, 285, 201), (203, 286, 202), (204, 288, 203), (205, 291, 204), (206, 295, 205), (207, 300, 206), (201, 285, 187), (285, 188, 187), (202, 286, 285), (286, 287, 285), (285, 287, 188), (287, 189, 188), (203, 288, 286), (288, 289, 286), (286, 289, 287), (289, 290, 287), (287, 290, 189), (290, 190, 189), (204, 291, 288), (291, 292, 288), (288, 292, 289), (292, 293, 289), (289, 293, 290), (293, 294, 290), (290, 294, 190), (294, 191, 190), (205, 295, 291), (295, 296, 291), (291, 296, 292), (296, 297, 292), (292, 297, 293), (297, 298, 293), (293, 298, 294), (298, 299, 294), (294, 299, 191), (299, 192, 191), (206, 300, 295), (300, 301, 295), (295, 301, 296), (301, 302, 296), (296, 302, 297), (302, 303, 297), (297, 303, 298), (303, 304, 298), (298, 304, 299), (304, 305, 299), (299, 305, 192), (305, 193, 192), (207, 165, 300), (165, 164, 300), (300, 164, 301), (164, 163, 301), (301, 163, 302), (163, 162, 302), (302, 162, 303), (162, 161, 303), (303, 161, 304), (161, 160, 304), (304, 160, 305), (160, 159, 305), (305, 159, 193), (159, 6, 193), (187, 200, 11), (188, 306, 187), (189, 307, 188), (190, 309, 189), (191, 312, 190), (192, 316, 191), (193, 321, 192), (187, 306, 200), (306, 199, 200), (188, 307, 306), (307, 308, 306), (306, 308, 199), (308, 198, 199), (189, 309, 307), (309, 310, 307), (307, 310, 308), (310, 311, 308), (308, 311, 198), (311, 197, 198), (190, 312, 309), (312, 313, 309), (309, 313, 310), (313, 314, 310), (310, 314, 311), (314, 315, 311), (311, 315, 197), (315, 196, 197), (191, 316, 312), (316, 317, 312), (312, 317, 313), (317, 318, 313), (313, 318, 314), (318, 319, 314), (314, 319, 315), (319, 320, 315), (315, 320, 196), (320, 195, 196), (192, 321, 316), (321, 322, 316), (316, 322, 317), (322, 323, 317), (317, 323, 318), (323, 324, 318), (318, 324, 319), (324, 325, 319), (319, 325, 320), (325, 326, 320), (320, 326, 195), (326, 194, 195), (193, 158, 321), (158, 157, 321), (321, 157, 322), (157, 156, 322), (322, 156, 323), (156, 155, 323), (323, 155, 324), (155, 154, 324), (324, 154, 325), (154, 153, 325), (325, 153, 326), (153, 152, 326), (326, 152, 194), (152, 10, 194), (95, 186, 10), (94, 327, 95), (93, 328, 94), (92, 643, 93), (91, 649, 92), (90, 645, 91), (89, 651, 90), (95, 327, 186), (327, 185, 186), (94, 328, 327), (328, 329, 327), (327, 329, 185), (329, 184, 185), (93, 643, 328), (643, 644, 328), (328, 644, 329), (644, 332, 329), (329, 332, 184), (332, 183, 184), (92, 649, 643), (644, 334, 332), (334, 335, 332), (332, 335, 183), (335, 182, 183), (91, 645, 649), (645, 647, 649), (646, 339, 334), (334, 339, 335), (339, 340, 335), (335, 340, 182), (340, 181, 182), (90, 651, 645), (647, 342, 646), (342, 343, 646), (646, 343, 339), (343, 344, 339), (339, 344, 340), (344, 345, 340), (340, 345, 181), (345, 180, 181), (89, 144, 651), (144, 642, 651), (641, 141, 342), (342, 141, 343), (141, 140, 343), (343, 140, 344), (140, 139, 344), (344, 139, 345), (139, 138, 345), (345, 138, 180), (138, 9, 180), (151, 179, 9), (150, 346, 151), (149, 347, 150), (148, 349, 149), (147, 352, 148), (146, 356, 147), (145, 361, 146), (151, 346, 179), (346, 178, 179), (150, 347, 346), (347, 348, 346), (346, 348, 178), (348, 177, 178), (149, 349, 347), (349, 350, 347), (347, 350, 348), (350, 351, 348), (348, 351, 177), (351, 176, 177), (148, 352, 349), (352, 353, 349), (349, 353, 350), (353, 354, 350), (350, 354, 351), (354, 355, 351), (351, 355, 176), (355, 175, 176), (147, 356, 352), (356, 357, 352), (352, 357, 353), (357, 358, 353), (353, 358, 354), (358, 359, 354), (354, 359, 355), (359, 360, 355), (355, 360, 175), (360, 174, 175), (146, 361, 356), (361, 362, 356), (356, 362, 357), (362, 363, 357), (357, 363, 358), (363, 364, 358), (358, 364, 359), (364, 365, 359), (359, 365, 360), (365, 366, 360), (360, 366, 174), (366, 173, 174), (145, 130, 361), (130, 129, 361), (361, 129, 362), (129, 128, 362), (362, 128, 363), (128, 127, 363), (363, 127, 364), (127, 126, 364), (364, 126, 365), (126, 125, 365), (365, 125, 366), (125, 124, 366), (366, 124, 173), (124, 8, 173), (137, 172, 8), (136, 367, 137), (135, 368, 136), (134, 370, 135), (133, 373, 134), (132, 377, 133), (131, 382, 132), (137, 367, 172), (367, 171, 172), (136, 368, 367), (368, 369, 367), (367, 369, 171), (369, 170, 171), (135, 370, 368), (370, 371, 368), (368, 371, 369), (371, 372, 369), (369, 372, 170), (372, 169, 170), (134, 373, 370), (373, 374, 370), (370, 374, 371), (374, 375, 371), (371, 375, 372), (375, 376, 372), (372, 376, 169), (376, 168, 169), (133, 377, 373), (377, 378, 373), (373, 378, 374), (378, 379, 374), (374, 379, 375), (379, 380, 375), (375, 380, 376), (380, 381, 376), (376, 381, 168), (381, 167, 168), (132, 382, 377), (382, 383, 377), (377, 383, 378), (383, 384, 378), (378, 384, 379), (384, 385, 379), (379, 385, 380), (385, 386, 380), (380, 386, 381), (386, 387, 381), (381, 387, 167), (387, 166, 167), (131, 116, 382), (116, 115, 382), (382, 115, 383), (115, 114, 383), (383, 114, 384), (114, 113, 384), (384, 113, 385), (113, 112, 385), (385, 112, 386), (112, 111, 386), (386, 111, 387), (111, 110, 387), (387, 110, 166), (110, 7, 166), (123, 165, 7), (122, 388, 123), (121, 389, 122), (120, 391, 121), (119, 394, 120), (118, 398, 119), (117, 403, 118), (123, 388, 165), (388, 164, 165), (122, 389, 388), (389, 390, 388), (388, 390, 164), (390, 163, 164), (121, 391, 389), (391, 392, 389), (389, 392, 390), (392, 393, 390), (390, 393, 163), (393, 162, 163), (120, 394, 391), (394, 395, 391), (391, 395, 392), (395, 396, 392), (392, 396, 393), (396, 397, 393), (393, 397, 162), (397, 161, 162), (119, 398, 394), (398, 399, 394), (394, 399, 395), (399, 400, 395), (395, 400, 396), (400, 401, 396), (396, 401, 397), (401, 402, 397), (397, 402, 161), (402, 160, 161), (118, 403, 398), (403, 404, 398), (398, 404, 399), (404, 405, 399), (399, 405, 400), (405, 406, 400), (400, 406, 401), (406, 407, 401), (401, 407, 402), (407, 408, 402), (402, 408, 160), (408, 159, 160), (117, 102, 403), (102, 101, 403), (403, 101, 404), (101, 100, 404), (404, 100, 405), (100, 99, 405), (405, 99, 406), (99, 98, 406), (406, 98, 407), (98, 97, 407), (407, 97, 408), (97, 96, 408), (408, 96, 159), (96, 6, 159), (109, 158, 6), (108, 409, 109), (107, 410, 108), (106, 412, 107), (105, 415, 106), (104, 419, 105), (103, 424, 104), (109, 409, 158), (409, 157, 158), (108, 410, 409), (410, 411, 409), (409, 411, 157), (411, 156, 157), (107, 412, 410), (412, 413, 410), (410, 413, 411), (413, 414, 411), (411, 414, 156), (414, 155, 156), (106, 415, 412), (415, 416, 412), (412, 416, 413), (416, 417, 413), (413, 417, 414), (417, 418, 414), (414, 418, 155), (418, 154, 155), (105, 419, 415), (419, 420, 415), (415, 420, 416), (420, 421, 416), (416, 421, 417), (421, 422, 417), (417, 422, 418), (422, 423, 418), (418, 423, 154), (423, 153, 154), (104, 424, 419), (424, 425, 419), (419, 425, 420), (425, 426, 420), (420, 426, 421), (426, 427, 421), (421, 427, 422), (427, 428, 422), (422, 428, 423), (428, 429, 423), (423, 429, 153), (429, 152, 153), (103, 88, 424), (88, 87, 424), (424, 87, 425), (87, 86, 425), (425, 86, 426), (86, 85, 426), (426, 85, 427), (85, 84, 427), (427, 84, 428), (84, 83, 428), (428, 83, 429), (83, 82, 429), (429, 82, 152), (82, 10, 152), (138, 151, 9), (139, 430, 138), (140, 431, 139), (141, 433, 140), (641, 436, 141), (642, 440, 641), (144, 445, 642), (138, 430, 151), (430, 150, 151), (139, 431, 430), (431, 432, 430), (430, 432, 150), (432, 149, 150), (140, 433, 431), (433, 434, 431), (431, 434, 432), (434, 435, 432), (432, 435, 149), (435, 148, 149), (141, 436, 433), (436, 437, 433), (433, 437, 434), (437, 438, 434), (434, 438, 435), (438, 439, 435), (435, 439, 148), (439, 147, 148), (641, 440, 436), (440, 441, 436), (436, 441, 437), (441, 442, 437), (437, 442, 438), (442, 443, 438), (438, 443, 439), (443, 444, 439), (439, 444, 147), (444, 146, 147), (642, 445, 440), (445, 446, 440), (440, 446, 441), (446, 447, 441), (441, 447, 442), (447, 448, 442), (442, 448, 443), (448, 449, 443), (443, 449, 444), (449, 450, 444), (444, 450, 146), (450, 145, 146), (144, 81, 445), (81, 80, 445), (445, 80, 446), (80, 79, 446), (446, 79, 447), (79, 78, 447), (447, 78, 448), (78, 77, 448), (448, 77, 449), (77, 76, 449), (449, 76, 450), (76, 75, 450), (450, 75, 145), (75, 4, 145), (124, 137, 8), (125, 451, 124), (126, 452, 125), (127, 454, 126), (128, 457, 127), (129, 461, 128), (130, 466, 129), (124, 451, 137), (451, 136, 137), (125, 452, 451), (452, 453, 451), (451, 453, 136), (453, 135, 136), (126, 454, 452), (454, 455, 452), (452, 455, 453), (455, 456, 453), (453, 456, 135), (456, 134, 135), (127, 457, 454), (457, 458, 454), (454, 458, 455), (458, 459, 455), (455, 459, 456), (459, 460, 456), (456, 460, 134), (460, 133, 134), (128, 461, 457), (461, 462, 457), (457, 462, 458), (462, 463, 458), (458, 463, 459), (463, 464, 459), (459, 464, 460), (464, 465, 460), (460, 465, 133), (465, 132, 133), (129, 466, 461), (466, 467, 461), (461, 467, 462), (467, 468, 462), (462, 468, 463), (468, 469, 463), (463, 469, 464), (469, 470, 464), (464, 470, 465), (470, 471, 465), (465, 471, 132), (471, 131, 132), (130, 74, 466), (74, 73, 466), (466, 73, 467), (73, 72, 467), (467, 72, 468), (72, 71, 468), (468, 71, 469), (71, 70, 469), (469, 70, 470), (70, 69, 470), (470, 69, 471), (69, 68, 471), (471, 68, 131), (68, 3, 131), (110, 123, 7), (111, 472, 110), (112, 473, 111), (113, 475, 112), (114, 478, 113), (115, 482, 114), (116, 487, 115), (110, 472, 123), (472, 122, 123), (111, 473, 472), (473, 474, 472), (472, 474, 122), (474, 121, 122), (112, 475, 473), (475, 476, 473), (473, 476, 474), (476, 477, 474), (474, 477, 121), (477, 120, 121), (113, 478, 475), (478, 479, 475), (475, 479, 476), (479, 480, 476), (476, 480, 477), (480, 481, 477), (477, 481, 120), (481, 119, 120), (114, 482, 478), (482, 483, 478), (478, 483, 479), (483, 484, 479), (479, 484, 480), (484, 485, 480), (480, 485, 481), (485, 486, 481), (481, 486, 119), (486, 118, 119), (115, 487, 482), (487, 488, 482), (482, 488, 483), (488, 489, 483), (483, 489, 484), (489, 490, 484), (484, 490, 485), (490, 491, 485), (485, 491, 486), (491, 492, 486), (486, 492, 118), (492, 117, 118), (116, 60, 487), (60, 59, 487), (487, 59, 488), (59, 58, 488), (488, 58, 489), (58, 57, 489), (489, 57, 490), (57, 56, 490), (490, 56, 491), (56, 55, 491), (491, 55, 492), (55, 54, 492), (492, 54, 117), (54, 2, 117), (96, 109, 6), (97, 493, 96), (98, 494, 97), (99, 496, 98), (100, 499, 99), (101, 503, 100), (102, 508, 101), (96, 493, 109), (493, 108, 109), (97, 494, 493), (494, 495, 493), (493, 495, 108), (495, 107, 108), (98, 496, 494), (496, 497, 494), (494, 497, 495), (497, 498, 495), (495, 498, 107), (498, 106, 107), (99, 499, 496), (499, 500, 496), (496, 500, 497), (500, 501, 497), (497, 501, 498), (501, 502, 498), (498, 502, 106), (502, 105, 106), (100, 503, 499), (503, 504, 499), (499, 504, 500), (504, 505, 500), (500, 505, 501), (505, 506, 501), (501, 506, 502), (506, 507, 502), (502, 507, 105), (507, 104, 105), (101, 508, 503), (508, 509, 503), (503, 509, 504), (509, 510, 504), (504, 510, 505), (510, 511, 505), (505, 511, 506), (511, 512, 506), (506, 512, 507), (512, 513, 507), (507, 513, 104), (513, 103, 104), (102, 32, 508), (32, 31, 508), (508, 31, 509), (31, 30, 509), (509, 30, 510), (30, 29, 510), (510, 29, 511), (29, 28, 511), (511, 28, 512), (28, 27, 512), (512, 27, 513), (27, 26, 513), (513, 26, 103), (26, 1, 103), (82, 95, 10), (83, 514, 82), (84, 515, 83), (85, 517, 84), (86, 520, 85), (87, 524, 86), (88, 529, 87), (82, 514, 95), (514, 94, 95), (83, 515, 514), (515, 516, 514), (514, 516, 94), (516, 93, 94), (84, 517, 515), (517, 518, 515), (515, 518, 516), (518, 519, 516), (516, 519, 93), (519, 92, 93), (85, 520, 517), (520, 521, 517), (517, 521, 518), (521, 522, 518), (518, 522, 519), (522, 523, 519), (519, 523, 92), (523, 91, 92), (86, 524, 520), (524, 653, 520), (520, 653, 521), (653, 654, 521), (521, 654, 522), (654, 527, 522), (522, 527, 523), (527, 528, 523), (523, 528, 91), (528, 90, 91), (87, 529, 524), (529, 655, 524), (524, 655, 653), (654, 531, 527), (531, 532, 527), (527, 532, 528), (532, 533, 528), (528, 533, 90), (533, 89, 90), (88, 39, 529), (39, 38, 529), (529, 38, 655), (38, 640, 655), (639, 35, 531), (531, 35, 532), (35, 34, 532), (532, 34, 533), (34, 33, 533), (533, 33, 89), (33, 5, 89), (46, 81, 5), (45, 534, 46), (44, 535, 45), (43, 537, 44), (42, 540, 43), (41, 544, 42), (40, 549, 41), (46, 534, 81), (534, 80, 81), (45, 535, 534), (535, 536, 534), (534, 536, 80), (536, 79, 80), (44, 537, 535), (537, 538, 535), (535, 538, 536), (538, 539, 536), (536, 539, 79), (539, 78, 79), (43, 540, 537), (540, 541, 537), (537, 541, 538), (541, 542, 538), (538, 542, 539), (542, 543, 539), (539, 543, 78), (543, 77, 78), (42, 544, 540), (544, 545, 540), (540, 545, 541), (545, 546, 541), (541, 546, 542), (546, 547, 542), (542, 547, 543), (547, 548, 543), (543, 548, 77), (548, 76, 77), (41, 549, 544), (549, 550, 544), (544, 550, 545), (550, 551, 545), (545, 551, 546), (551, 552, 546), (546, 552, 547), (552, 553, 547), (547, 553, 548), (553, 554, 548), (548, 554, 76), (554, 75, 76), (40, 67, 549), (67, 66, 549), (549, 66, 550), (66, 65, 550), (550, 65, 551), (65, 64, 551), (551, 64, 552), (64, 63, 552), (552, 63, 553), (63, 62, 553), (553, 62, 554), (62, 61, 554), (554, 61, 75), (61, 4, 75), (61, 74, 4), (62, 555, 61), (63, 556, 62), (64, 558, 63), (65, 561, 64), (66, 565, 65), (67, 570, 66), (61, 555, 74), (555, 73, 74), (62, 556, 555), (556, 557, 555), (555, 557, 73), (557, 72, 73), (63, 558, 556), (558, 559, 556), (556, 559, 557), (559, 560, 557), (557, 560, 72), (560, 71, 72), (64, 561, 558), (561, 562, 558), (558, 562, 559), (562, 563, 559), (559, 563, 560), (563, 564, 560), (560, 564, 71), (564, 70, 71), (65, 565, 561), (565, 566, 561), (561, 566, 562), (566, 567, 562), (562, 567, 563), (567, 568, 563), (563, 568, 564), (568, 569, 564), (564, 569, 70), (569, 69, 70), (66, 570, 565), (570, 571, 565), (565, 571, 566), (571, 572, 566), (566, 572, 567), (572, 573, 567), (567, 573, 568), (573, 574, 568), (568, 574, 569), (574, 575, 569), (569, 575, 69), (575, 68, 69), (67, 53, 570), (53, 52, 570), (570, 52, 571), (52, 51, 571), (571, 51, 572), (51, 50, 572), (572, 50, 573), (50, 49, 573), (573, 49, 574), (49, 48, 574), (574, 48, 575), (48, 47, 575), (575, 47, 68), (47, 3, 68), (47, 60, 3), (48, 576, 47), (49, 577, 48), (50, 579, 49), (51, 582, 50), (52, 586, 51), (53, 591, 52), (47, 576, 60), (576, 59, 60), (48, 577, 576), (577, 578, 576), (576, 578, 59), (578, 58, 59), (49, 579, 577), (579, 580, 577), (577, 580, 578), (580, 581, 578), (578, 581, 58), (581, 57, 58), (50, 582, 579), (582, 583, 579), (579, 583, 580), (583, 584, 580), (580, 584, 581), (584, 585, 581), (581, 585, 57), (585, 56, 57), (51, 586, 582), (586, 587, 582), (582, 587, 583), (587, 588, 583), (583, 588, 584), (588, 589, 584), (584, 589, 585), (589, 590, 585), (585, 590, 56), (590, 55, 56), (52, 591, 586), (591, 592, 586), (586, 592, 587), (592, 593, 587), (587, 593, 588), (593, 594, 588), (588, 594, 589), (594, 595, 589), (589, 595, 590), (595, 596, 590), (590, 596, 55), (596, 54, 55), (53, 18, 591), (18, 17, 591), (591, 17, 592), (17, 16, 592), (592, 16, 593), (16, 15, 593), (593, 15, 594), (15, 14, 594), (594, 14, 595), (14, 13, 595), (595, 13, 596), (13, 12, 596), (596, 12, 54), (12, 2, 54), (33, 46, 5), (34, 597, 33), (35, 598, 34), (639, 600, 35), (640, 603, 639), (38, 607, 640), (39, 612, 38), (33, 597, 46), (597, 45, 46), (34, 598, 597), (598, 599, 597), (597, 599, 45), (599, 44, 45), (35, 600, 598), (600, 601, 598), (598, 601, 599), (601, 602, 599), (599, 602, 44), (602, 43, 44), (639, 603, 600), (603, 604, 600), (600, 604, 601), (604, 605, 601), (601, 605, 602), (605, 606, 602), (602, 606, 43), (606, 42, 43), (640, 607, 603), (607, 608, 603), (603, 608, 604), (608, 609, 604), (604, 609, 605), (609, 610, 605), (605, 610, 606), (610, 611, 606), (606, 611, 42), (611, 41, 42), (38, 612, 607), (612, 613, 607), (607, 613, 608), (613, 614, 608), (608, 614, 609), (614, 615, 609), (609, 615, 610), (615, 616, 610), (610, 616, 611), (616, 617, 611), (611, 617, 41), (617, 40, 41), (39, 25, 612), (25, 24, 612), (612, 24, 613), (24, 23, 613), (613, 23, 614), (23, 22, 614), (614, 22, 615), (22, 21, 615), (615, 21, 616), (21, 20, 616), (616, 20, 617), (20, 19, 617), (617, 19, 40), (19, 0, 40), (12, 32, 2), (13, 618, 12), (14, 619, 13), (15, 621, 14), (16, 624, 15), (17, 628, 16), (18, 633, 17), (12, 618, 32), (618, 31, 32), (13, 619, 618), (619, 620, 618), (618, 620, 31), (620, 30, 31), (14, 621, 619), (621, 622, 619), (619, 622, 620), (622, 623, 620), (620, 623, 30), (623, 29, 30), (15, 624, 621), (624, 625, 621), (621, 625, 622), (625, 626, 622), (622, 626, 623), (626, 627, 623), (623, 627, 29), (627, 28, 29), (16, 628, 624), (628, 629, 624), (624, 629, 625), (629, 630, 625), (625, 630, 626), (630, 631, 626), (626, 631, 627), (631, 632, 627), (627, 632, 28), (632, 27, 28), (17, 633, 628), (633, 634, 628), (628, 634, 629), (634, 635, 629), (629, 635, 630), (635, 636, 630), (630, 636, 631), (636, 637, 631), (631, 637, 632), (637, 638, 632), (632, 638, 27), (638, 26, 27), (18, 19, 633), (19, 20, 633), (633, 20, 634), (20, 21, 634), (634, 21, 635), (21, 22, 635), (635, 22, 636), (22, 23, 636), (636, 23, 637), (23, 24, 637), (637, 24, 638), (24, 25, 638), (638, 25, 26), (25, 1, 26), (36, 744, 745, 711, 37, 640, 639), (142, 746, 747, 713, 143, 642, 641), (330, 749, 750, 715, 331, 644, 643), (336, 752, 753, 717, 337, 647, 645), (338, 719, 755, 754, 648, 647, 646), (333, 721, 757, 756, 330, 643, 649), (331, 758, 759, 723, 650, 334, 644), (648, 725, 761, 760, 333, 649, 647), (650, 762, 763, 727, 338, 646, 334), (341, 728, 765, 764, 336, 645, 651), (337, 766, 767, 730, 652, 342, 647), (143, 732, 769, 768, 341, 651, 642), (652, 770, 771, 733, 142, 641, 342), (525, 773, 774, 735, 526, 654, 653), (530, 737, 776, 775, 525, 653, 655), (526, 777, 778, 739, 656, 531, 654), (37, 741, 780, 779, 530, 655, 640), (656, 781, 782, 742, 36, 639, 531), (659, 712, 37, 711), (662, 714, 143, 713), (665, 716, 331, 715), (668, 718, 337, 717), (720, 671, 719, 338), (722, 674, 721, 333), (677, 724, 650, 723), (726, 680, 725, 648), (683, 720, 338, 727), (729, 686, 728, 341), (689, 731, 652, 730), (714, 692, 732, 143), (695, 734, 142, 733), (698, 736, 526, 735), (738, 701, 737, 530), (704, 740, 656, 739), (712, 707, 741, 37), (710, 743, 36, 742), (743, 657, 744, 36), (657, 658, 745, 744), (658, 659, 711, 745), (734, 660, 746, 142), (660, 661, 747, 746), (661, 662, 713, 747), (748, 663, 749, 330), (663, 664, 750, 749), (664, 665, 715, 750), (751, 666, 752, 336), (666, 667, 753, 752), (667, 668, 717, 753), (669, 726, 648, 754), (670, 669, 754, 755), (671, 670, 755, 719), (672, 748, 330, 756), (673, 672, 756, 757), (674, 673, 757, 721), (716, 675, 758, 331), (675, 676, 759, 758), (676, 677, 723, 759), (678, 722, 333, 760), (679, 678, 760, 761), (680, 679, 761, 725), (724, 681, 762, 650), (681, 682, 763, 762), (682, 683, 727, 763), (684, 751, 336, 764), (685, 684, 764, 765), (686, 685, 765, 728), (718, 687, 766, 337), (687, 688, 767, 766), (688, 689, 730, 767), (690, 729, 341, 768), (691, 690, 768, 769), (692, 691, 769, 732), (731, 693, 770, 652), (693, 694, 771, 770), (694, 695, 733, 771), (772, 696, 773, 525), (696, 697, 774, 773), (697, 698, 735, 774), (699, 772, 525, 775), (700, 699, 775, 776), (701, 700, 776, 737), (736, 702, 777, 526), (702, 703, 778, 777), (703, 704, 739, 778), (705, 738, 530, 779), (706, 705, 779, 780), (707, 706, 780, 741), (740, 708, 781, 656), (708, 709, 782, 781), (709, 710, 742, 782), (667, 666, 822, 823), (689, 688, 827, 814), (666, 751, 821, 822), (734, 695, 817, 818), (688, 687, 826, 827), (695, 694, 831, 817), (696, 772, 796, 797), (659, 658, 795, 783), (703, 702, 801, 802), (710, 709, 806, 792), (658, 657, 794, 795), (702, 736, 786, 801), (788, 807, 796, 799, 800, 787), (796, 807, 786, 785, 798, 797), (807, 790, 789, 802, 801, 786), (788, 803, 804, 791, 784, 807), (784, 783, 795, 794, 793, 807), (807, 793, 792, 806, 805, 790), (736, 698, 785, 786), (704, 703, 802, 789), (697, 696, 797, 798), (701, 738, 788, 787), (738, 705, 803, 788), (698, 697, 798, 785), (712, 659, 783, 784), (740, 704, 789, 790), (705, 706, 804, 803), (772, 699, 799, 796), (707, 712, 784, 791), (706, 707, 791, 804), (699, 700, 800, 799), (743, 710, 792, 793), (708, 740, 790, 805), (700, 701, 787, 800), (657, 743, 793, 794), (709, 708, 805, 806), (674, 722, 838, 837), (681, 724, 840, 855), (672, 673, 850, 849), (671, 720, 836, 835), (679, 680, 841, 854), (665, 664, 846, 833), (813, 832, 821, 824, 825, 812), (821, 832, 811, 810, 823, 822), (832, 815, 814, 827, 826, 811), (813, 828, 829, 816, 809, 832), (809, 808, 820, 819, 818, 832), (832, 818, 817, 831, 830, 815), (660, 734, 818, 819), (729, 690, 828, 813), (668, 667, 823, 810), (661, 660, 819, 820), (690, 691, 829, 828), (751, 684, 824, 821), (662, 661, 820, 808), (714, 662, 808, 809), (691, 692, 816, 829), (684, 685, 825, 824), (686, 729, 813, 812), (693, 731, 815, 830), (685, 686, 812, 825), (731, 689, 814, 815), (718, 668, 810, 811), (694, 693, 830, 831), (687, 718, 811, 826), (692, 714, 809, 816), (838, 857, 844, 849, 850, 837), (844, 857, 834, 833, 846, 845), (857, 840, 839, 852, 851, 834), (838, 853, 854, 841, 842, 857), (842, 847, 848, 835, 836, 857), (857, 836, 843, 856, 855, 840), (673, 674, 837, 850), (682, 681, 855, 856), (724, 677, 839, 840), (675, 716, 834, 851), (683, 682, 856, 843), (680, 726, 842, 841), (676, 675, 851, 852), (726, 669, 847, 842), (720, 683, 843, 836), (677, 676, 852, 839), (669, 670, 848, 847), (663, 748, 844, 845), (722, 678, 853, 838), (716, 665, 833, 834), (670, 671, 835, 848), (664, 663, 845, 846), (678, 679, 854, 853), (748, 672, 849, 844)])
me_icosphere.polygons.foreach_set('use_smooth', [True] * 1442)
me_icosphere.materials.append(mat_ball)
me_icosphere.use_remesh_preserve_volume = False
me_icosphere.use_remesh_preserve_attributes = False
me_icosphere.use_mirror_vertex_groups = False
me_icosphere.update()

# ---- objects
ob_bowling_ball = bpy.data.objects.new('Bowling Ball', me_icosphere)
ob_lamp = bpy.data.objects.new('Lamp', light_lamp)
ob_camera = bpy.data.objects.new('Camera', cam_camera)
ob_empty = bpy.data.objects.new('Empty', None)

# ---- transforms, parenting, visibility, modifiers, constraints
ob_bowling_ball.location = (0.0, 0.0, 0.0)
ob_bowling_ball.rotation_euler = (-0.5402, -0.0, 0.0)
ob_bowling_ball.lineart.crease_threshold = 0.0
ob_lamp.location = (4.076, 1.005, 5.904)
ob_lamp.rotation_euler = (0.6503, 0.05522, 1.866)
ob_lamp.lock_rotations_4d = False
ob_lamp.empty_display_type = 'ARROWS'
ob_lamp.color = (0.0, 0.0, 0.0, 0.0)
ob_lamp.lineart.crease_threshold = 0.0
ob_camera.location = (7.481, -6.508, 5.344)
ob_camera.rotation_euler = (1.109, 0.0, 0.8149)
ob_camera.lock_rotations_4d = False
ob_camera.empty_display_type = 'ARROWS'
ob_camera.color = (0.0, 0.0, 0.0, 0.0)
ob_camera.display_type = 'WIRE'
ob_camera.lineart.crease_threshold = 0.0
ob_empty.location = (0.0, 0.0, 0.0)
ob_empty.empty_image_offset = (0.0, 0.0)
ob_empty.lineart.crease_threshold = 0.0

# ---- collection membership
col_collection_1.objects.link(ob_bowling_ball)
col_collection_1.objects.link(ob_lamp)
col_collection_1.objects.link(ob_camera)
col_collection_4.objects.link(ob_empty)

# ---- scene / render settings (as saved in the file)
scene.camera = ob_camera
scene.frame_start = 1; scene.frame_end = 250; scene.frame_set(2)
scene.render.engine = 'BLENDER_EEVEE_NEXT'
scene.render.resolution_percentage = 50
scene.render.dither_intensity = 0.0
scene.cycles.use_denoising = False
scene.cycles.samples = 128
scene.cycles.sampling_pattern = 'TABULATED_SOBOL'
scene.cycles.light_sampling_threshold = 0.0
scene.cycles.use_adaptive_sampling = False
scene.cycles.use_light_tree = False
scene.cycles.blur_glossy = 0.0
scene.cycles.sample_clamp_indirect = 0.0
scene.view_settings.view_transform = 'Standard'
bpy.context.view_layer.update()
